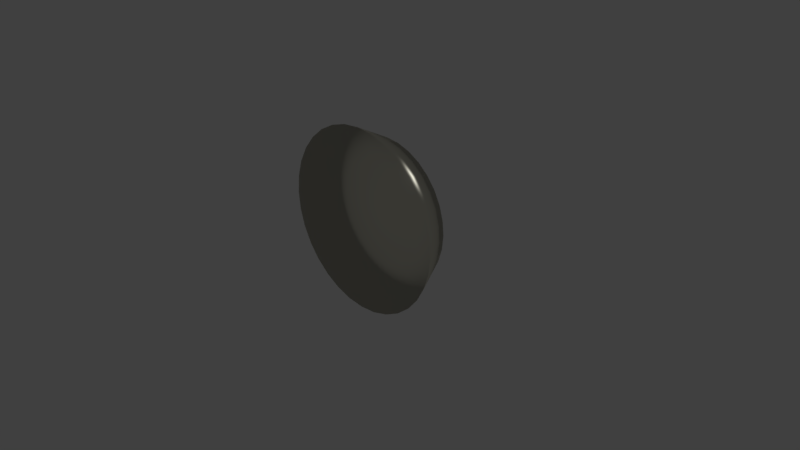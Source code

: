 # Source: FoodBowl.blend  (saved by Blender 2.78.0; exported with 4.5.12 LTS)
import bpy
from mathutils import Matrix  # noqa: F401  (used for matrix-valued properties, if any)

bpy.ops.wm.read_factory_settings(use_empty=True)
scene = bpy.context.scene
scene.name = 'Scene'

# ---- collections
col_collection_1 = bpy.data.collections.new('Collection 1'); scene.collection.children.link(col_collection_1)

# ---- images (referenced by path relative to the original .blend; pixels are not part of the script)
import os
ASSET_DIR = os.environ.get("B2B_ASSET_DIR", "")  # directory of the original .blend (textures are referenced by path, not embedded)
HERE = os.path.dirname(os.path.abspath(__file__))  # packed textures are extracted next to this script under _unpacked/

def load_image(name, relpath, width, height, colorspace="sRGB"):
    """Load a texture the original file referenced (path relative to the .blend, or extracted next to this script)."""
    p = next((c for c in (os.path.join(HERE, relpath), os.path.join(ASSET_DIR, relpath)) if relpath and os.path.exists(c)), "")
    if p:
        img = bpy.data.images.load(p, check_existing=True)
        img.name = name
    else:  # same state as the original file: an image datablock whose file is absent (Cycles renders it pink)
        img = bpy.data.images.new(name, width, height)
        img.source = "FILE"
        img.filepath = "//" + (relpath or name)
    img.colorspace_settings.name = colorspace
    return img
img_food_texture_jpg = load_image('food texture.jpg', 'food texture.jpg', 1024, 1024, 'sRGB')

# ---- materials (node trees are filled in below, after node groups)
mat_foodmaterial = bpy.data.materials.new('FoodMaterial')
mat_foodmaterial.alpha_threshold = 0.0
mat_foodmaterial.roughness = 0.5
mat_bowlmaterial = bpy.data.materials.new('BowlMaterial')
mat_bowlmaterial.alpha_threshold = 0.0
mat_bowlmaterial.roughness = 0.5

# ---- material node trees
mat_foodmaterial.use_nodes = True; mat_foodmaterial.node_tree.nodes.clear()
_N = mat_foodmaterial.node_tree.nodes; _L = mat_foodmaterial.node_tree.links
n0 = _N.new('ShaderNodeOutputMaterial'); n0.name = 'Material Output'; n0.location = (352, 492)
n1 = _N.new('ShaderNodeTexImage'); n1.name = 'Image Texture'; n1.location = (-36, 466)
n1.width = 140
n1.image = img_food_texture_jpg
n2 = _N.new('ShaderNodeBsdfGlass'); n2.name = 'Glass BSDF'; n2.location = (145, 663)
n2.distribution = 'BECKMANN'
n2.inputs[2].default_value = 1.45
_L.new(n2.outputs[0], n0.inputs[0])
_L.new(n1.outputs[0], n2.inputs[0])
n0.is_active_output = True
mat_bowlmaterial.use_nodes = True; mat_bowlmaterial.node_tree.nodes.clear()
_N = mat_bowlmaterial.node_tree.nodes; _L = mat_bowlmaterial.node_tree.links
n0 = _N.new('ShaderNodeOutputMaterial'); n0.name = 'Material Output'; n0.location = (334, 352)
n1 = _N.new('ShaderNodeBsdfAnisotropic'); n1.name = 'Glossy BSDF'; n1.location = (136, 344)
n1.distribution = 'ASHIKHMIN_SHIRLEY'
n1.inputs[0].default_value = (0.8, 0.7779, 0.6541, 1.0)
n1.inputs[1].default_value = 0.3379
_L.new(n1.outputs[0], n0.inputs[0])
n0.is_active_output = True

# ---- world
world_world = bpy.data.worlds.new('World'); scene.world = world_world
world_world.color = (0.05088, 0.05088, 0.05088)
world_world.use_sun_shadow = False
world_world.sun_shadow_jitter_overblur = 0.0
world_world.cycles.sampling_method = 'MANUAL'

# ---- cameras
cam_camera = bpy.data.cameras.new('Camera')
cam_camera.clip_end = 100.0
cam_camera.lens = 35.0
cam_camera.sensor_width = 32.0
cam_camera.sensor_height = 18.0
cam_camera.ortho_scale = 7.314
cam_camera.dof.focus_distance = 0.0

# ---- lights
light_lamp = bpy.data.lights.new('Lamp', 'POINT')
light_lamp.transmission_factor = 0.0
light_lamp.cutoff_distance = 30.0
light_lamp.energy = 100.0
light_lamp.shadow_buffer_clip_start = 1.001
light_lamp.shadow_soft_size = 0.1
light_lamp.shadow_maximum_resolution = 0.006
light_lamp.use_absolute_resolution = True

# ---- meshes
me_cylinder_001 = bpy.data.meshes.new('Cylinder.001')
me_cylinder_001.from_pydata([(-2.593e-07, -0.02751, -0.1116), (-2.384e-07, 0.02599, -0.08336), (0.0272, -0.02751, -0.109), (0.02169, 0.02599, -0.08123), (0.05336, -0.02751, -0.101), (0.04255, 0.02599, -0.0749), (0.07747, -0.02751, -0.08813), (0.06177, 0.02599, -0.06463), (0.0986, -0.02751, -0.07079), (0.07862, 0.02599, -0.0508), (0.1159, -0.02751, -0.04966), (0.09244, 0.02599, -0.03395), (0.1288, -0.02751, -0.02555), (0.1027, 0.02599, -0.01473), (0.1368, -0.02751, 0.0006095), (0.109, 0.02599, 0.006124), (0.1394, -0.02751, 0.02781), (0.1112, 0.02599, 0.02781), (0.1368, -0.02751, 0.05502), (0.109, 0.02599, 0.0495), (0.1288, -0.02751, 0.08118), (0.1027, 0.02599, 0.07036), (0.1159, -0.02751, 0.1053), (0.09244, 0.02599, 0.08958), (0.0986, -0.02751, 0.1264), (0.07862, 0.02599, 0.1064), (0.07747, -0.02751, 0.1438), (0.06177, 0.02599, 0.1203), (0.05336, -0.02751, 0.1566), (0.04255, 0.02599, 0.1305), (0.0272, -0.02751, 0.1646), (0.02169, 0.02599, 0.1369), (-2.593e-07, -0.02751, 0.1673), (-2.384e-07, 0.02599, 0.139), (-0.02721, -0.02751, 0.1646), (-0.02169, 0.02599, 0.1369), (-0.05336, -0.02751, 0.1566), (-0.04255, 0.02599, 0.1305), (-0.07747, -0.02751, 0.1438), (-0.06177, 0.02599, 0.1203), (-0.0986, -0.02751, 0.1264), (-0.07862, 0.02599, 0.1064), (-0.1159, -0.02751, 0.1053), (-0.09244, 0.02599, 0.08958), (-0.1288, -0.02751, 0.08118), (-0.1027, 0.02599, 0.07036), (-0.1368, -0.02751, 0.05502), (-0.109, 0.02599, 0.0495), (-0.1394, -0.02751, 0.02781), (-0.1112, 0.02599, 0.02781), (-0.1368, -0.02751, 0.0006094), (-0.109, 0.02599, 0.006124), (-0.1288, -0.02751, -0.02555), (-0.1027, 0.02599, -0.01473), (-0.1159, -0.02751, -0.04966), (-0.09244, 0.02599, -0.03395), (-0.0986, -0.02751, -0.07079), (-0.07862, 0.02599, -0.0508), (-0.07747, -0.02751, -0.08813), (-0.06177, 0.02599, -0.06463), (-0.05336, -0.02751, -0.101), (-0.04255, 0.02599, -0.0749), (-0.0272, -0.02751, -0.109), (-0.02169, 0.02599, -0.08123), (-2.384e-07, 0.02599, -0.06887), (0.01886, 0.02599, -0.06702), (0.037, 0.02599, -0.06151), (0.05372, 0.02599, -0.05258), (0.06837, 0.02599, -0.04055), (0.08039, 0.02599, -0.0259), (0.08933, 0.02599, -0.009187), (0.09483, 0.02599, 0.008951), (0.09669, 0.02599, 0.02781), (0.09483, 0.02599, 0.04668), (0.08933, 0.02599, 0.06482), (0.08039, 0.02599, 0.08153), (0.06837, 0.02599, 0.09618), (0.05372, 0.02599, 0.1082), (0.037, 0.02599, 0.1171), (0.01886, 0.02599, 0.1226), (-2.384e-07, 0.02599, 0.1245), (-0.01886, 0.02599, 0.1226), (-0.037, 0.02599, 0.1171), (-0.05372, 0.02599, 0.1082), (-0.06837, 0.02599, 0.09618), (-0.08039, 0.02599, 0.08153), (-0.08933, 0.02599, 0.06482), (-0.09483, 0.02599, 0.04668), (-0.09669, 0.02599, 0.02781), (-0.09483, 0.02599, 0.008951), (-0.08933, 0.02599, -0.009187), (-0.08039, 0.02599, -0.0259), (-0.06837, 0.02599, -0.04055), (-0.05372, 0.02599, -0.05258), (-0.037, 0.02599, -0.06151), (-0.01886, 0.02599, -0.06702), (-2.384e-07, -0.01869, -0.05137), (0.01545, -0.01869, -0.04985), (0.0303, -0.01869, -0.04535), (0.044, -0.01869, -0.03803), (0.056, -0.01869, -0.02818), (0.06584, -0.01869, -0.01618), (0.07316, -0.01869, -0.00249), (0.07767, -0.01869, 0.01237), (0.07919, -0.01869, 0.02781), (0.07767, -0.01869, 0.04326), (0.07316, -0.01869, 0.05812), (0.06584, -0.01869, 0.07181), (0.056, -0.01869, 0.08381), (0.044, -0.01869, 0.09366), (0.0303, -0.01869, 0.101), (0.01545, -0.01869, 0.1055), (-2.384e-07, -0.01869, 0.107), (-0.01545, -0.01869, 0.1055), (-0.0303, -0.01869, 0.101), (-0.044, -0.01869, 0.09366), (-0.056, -0.01869, 0.08381), (-0.06584, -0.01869, 0.07181), (-0.07316, -0.01869, 0.05812), (-0.07767, -0.01869, 0.04326), (-0.07919, -0.01869, 0.02781), (-0.07767, -0.01869, 0.01237), (-0.07316, -0.01869, -0.00249), (-0.06584, -0.01869, -0.01618), (-0.056, -0.01869, -0.02818), (-0.044, -0.01869, -0.03803), (-0.0303, -0.01869, -0.04535), (-0.01545, -0.01869, -0.04985), (-2.384e-07, -0.0147, -0.05137), (0.01545, -0.0147, -0.04985), (0.0303, -0.0147, -0.04535), (0.044, -0.0147, -0.03803), (0.056, -0.0147, -0.02818), (0.06584, -0.0147, -0.01618), (0.07316, -0.0147, -0.00249), (0.07767, -0.0147, 0.01237), (0.07919, -0.0147, 0.02781), (0.07767, -0.0147, 0.04326), (0.07316, -0.0147, 0.05812), (0.06584, -0.0147, 0.07181), (0.056, -0.0147, 0.08381), (0.044, -0.0147, 0.09366), (0.0303, -0.0147, 0.101), (0.01545, -0.0147, 0.1055), (-2.384e-07, -0.0147, 0.107), (-0.01545, -0.0147, 0.1055), (-0.0303, -0.0147, 0.101), (-0.044, -0.0147, 0.09366), (-0.056, -0.0147, 0.08381), (-0.06584, -0.0147, 0.07181), (-0.07316, -0.0147, 0.05812), (-0.07767, -0.0147, 0.04326), (-0.07919, -0.0147, 0.02781), (-0.07767, -0.0147, 0.01237), (-0.07316, -0.0147, -0.00249), (-0.06584, -0.0147, -0.01618), (-0.056, -0.0147, -0.02818), (-0.044, -0.0147, -0.03803), (-0.0303, -0.0147, -0.04535), (-0.01545, -0.0147, -0.04985), (-0.06354, 0.009674, 0.09021), (-0.07465, 0.009674, 0.07668), (0.0872, 0.009674, 0.009638), (0.08891, 0.009674, 0.02706), (-0.0829, 0.009674, 0.06124), (0.0872, 0.009674, 0.04448), (-0.08798, 0.009674, 0.04448), (0.08212, 0.009674, 0.06124), (-0.0897, 0.009674, 0.02706), (0.07386, 0.009674, 0.07668), (-0.08798, 0.009674, 0.009638), (0.06276, 0.009674, 0.09021), (-0.0829, 0.009674, -0.007115), (0.04922, 0.009674, 0.1013), (-0.07465, 0.009674, -0.02256), (0.03378, 0.009674, 0.1096), (-0.0003919, 0.009674, -0.06225), (0.01703, 0.009674, -0.06053), (-0.06354, 0.009674, -0.03609), (0.01703, 0.009674, 0.1147), (0.03378, 0.009674, -0.05545), (-0.05001, 0.009674, -0.04719), (-0.0003919, 0.009674, 0.1164), (0.04922, 0.009674, -0.04719), (-0.03457, 0.009674, -0.05545), (-0.01781, 0.009674, 0.1147), (0.06276, 0.009674, -0.03609), (-0.01781, 0.009674, -0.06053), (-0.03457, 0.009674, 0.1096), (0.07386, 0.009674, -0.02256), (-0.05001, 0.009674, 0.1013), (0.08212, 0.009674, -0.007115)], [], [(0, 1, 3, 2), (2, 3, 5, 4), (4, 5, 7, 6), (6, 7, 9, 8), (8, 9, 11, 10), (10, 11, 13, 12), (12, 13, 15, 14), (14, 15, 17, 16), (16, 17, 19, 18), (18, 19, 21, 20), (20, 21, 23, 22), (22, 23, 25, 24), (24, 25, 27, 26), (26, 27, 29, 28), (28, 29, 31, 30), (30, 31, 33, 32), (32, 33, 35, 34), (34, 35, 37, 36), (36, 37, 39, 38), (38, 39, 41, 40), (40, 41, 43, 42), (42, 43, 45, 44), (44, 45, 47, 46), (46, 47, 49, 48), (48, 49, 51, 50), (50, 51, 53, 52), (52, 53, 55, 54), (54, 55, 57, 56), (56, 57, 59, 58), (58, 59, 61, 60), (61, 59, 93, 94), (60, 61, 63, 62), (62, 63, 1, 0), (0, 2, 4, 6, 8, 10, 12, 14, 16, 18, 20, 22, 24, 26, 28, 30, 32, 34, 36, 38, 40, 42, 44, 46, 48, 50, 52, 54, 56, 58, 60, 62), (85, 84, 116, 117), (17, 15, 71, 72), (35, 33, 80, 81), (53, 51, 89, 90), (9, 7, 67, 68), (27, 25, 76, 77), (45, 43, 85, 86), (63, 61, 94, 95), (19, 17, 72, 73), (37, 35, 81, 82), (55, 53, 90, 91), (11, 9, 68, 69), (29, 27, 77, 78), (47, 45, 86, 87), (3, 1, 64, 65), (1, 63, 95, 64), (21, 19, 73, 74), (39, 37, 82, 83), (57, 55, 91, 92), (13, 11, 69, 70), (31, 29, 78, 79), (49, 47, 87, 88), (5, 3, 65, 66), (23, 21, 74, 75), (41, 39, 83, 84), (59, 57, 92, 93), (15, 13, 70, 71), (33, 31, 79, 80), (51, 49, 88, 89), (7, 5, 66, 67), (25, 23, 75, 76), (43, 41, 84, 85), (97, 96, 127, 126, 125, 124, 123, 122, 121, 120, 119, 118, 117, 116, 115, 114, 113, 112, 111, 110, 109, 108, 107, 106, 105, 104, 103, 102, 101, 100, 99, 98), (72, 71, 103, 104), (86, 85, 117, 118), (73, 72, 104, 105), (87, 86, 118, 119), (74, 73, 105, 106), (88, 87, 119, 120), (75, 74, 106, 107), (89, 88, 120, 121), (76, 75, 107, 108), (90, 89, 121, 122), (77, 76, 108, 109), (91, 90, 122, 123), (78, 77, 109, 110), (65, 64, 96, 97), (92, 91, 123, 124), (79, 78, 110, 111), (66, 65, 97, 98), (93, 92, 124, 125), (80, 79, 111, 112), (67, 66, 98, 99), (94, 93, 125, 126), (81, 80, 112, 113), (68, 67, 99, 100), (95, 94, 126, 127), (82, 81, 113, 114), (69, 68, 100, 101), (64, 95, 127, 96), (83, 82, 114, 115), (70, 69, 101, 102), (84, 83, 115, 116), (71, 70, 102, 103), (161, 160, 148, 149), (129, 128, 159, 158, 157, 156, 155, 154, 153, 152, 151, 150, 149, 148, 147, 146, 145, 144, 143, 142, 141, 140, 139, 138, 137, 136, 135, 134, 133, 132, 131, 130), (163, 162, 135, 136), (164, 161, 149, 150), (165, 163, 136, 137), (166, 164, 150, 151), (167, 165, 137, 138), (168, 166, 151, 152), (169, 167, 138, 139), (170, 168, 152, 153), (171, 169, 139, 140), (172, 170, 153, 154), (173, 171, 140, 141), (174, 172, 154, 155), (175, 173, 141, 142), (177, 176, 128, 129), (178, 174, 155, 156), (179, 175, 142, 143), (180, 177, 129, 130), (181, 178, 156, 157), (182, 179, 143, 144), (183, 180, 130, 131), (184, 181, 157, 158), (185, 182, 144, 145), (186, 183, 131, 132), (187, 184, 158, 159), (188, 185, 145, 146), (189, 186, 132, 133), (176, 187, 159, 128), (190, 188, 146, 147), (191, 189, 133, 134), (160, 190, 147, 148), (162, 191, 134, 135), (191, 189, 186, 183, 180, 177, 176, 187, 184, 181, 178, 174, 172, 170, 168, 166, 164, 161, 160, 190, 188, 185, 182, 179, 175, 173, 171, 169, 167, 165, 163, 162)])
me_cylinder_001.polygons.foreach_set('use_smooth', [True] * 132)
me_cylinder_001.polygons.foreach_set('material_index', [1, 1, 1, 1, 1, 1, 1, 1, 1, 1, 1, 1, 1, 1, 1, 1, 1, 1, 1, 1, 1, 1, 1, 1, 1, 1, 1, 1, 1, 1, 1, 1, 1, 1, 1, 1, 1, 1, 1, 1, 1, 1, 1, 1, 1, 1, 1, 1, 1, 1, 1, 1, 1, 1, 1, 1, 1, 1, 1, 1, 1, 1, 1, 1, 1, 1, 1, 1, 1, 1, 1, 1, 1, 1, 1, 1, 1, 1, 1, 1, 1, 1, 1, 1, 1, 1, 1, 1, 1, 1, 1, 1, 1, 1, 1, 1, 1, 1, 0, 0, 0, 0, 0, 0, 0, 0, 0, 0, 0, 0, 0, 0, 0, 0, 0, 0, 0, 0, 0, 0, 0, 0, 0, 0, 0, 0, 0, 0, 0, 0, 0, 0])
_uv = me_cylinder_001.uv_layers.new(name='UVMap')
_uv.uv.foreach_set('vector', [0.8765, 0.2671, 0.9721, 0.2503, 0.9791, 0.2787, 0.8853, 0.3027, 0.8853, 0.3027, 0.9791, 0.2787, 0.9885, 0.3029, 0.8971, 0.333, 0.8971, 0.333, 0.9885, 0.3029, 1.0, 0.3221, 0.9115, 0.3571, 0.7826, 0.0, 0.8693, 0.03856, 0.8566, 0.05729, 0.7667, 0.0235, 0.7667, 0.0235, 0.8566, 0.05729, 0.8458, 0.08113, 0.7532, 0.0534, 0.7532, 0.0534, 0.8458, 0.08113, 0.8373, 0.1092, 0.7425, 0.08855, 0.7425, 0.08855, 0.8373, 0.1092, 0.8315, 0.1403, 0.7352, 0.1276, 0.7352, 0.1276, 0.8315, 0.1403, 0.8285, 0.1733, 0.7315, 0.1691, 0.7315, 0.1691, 0.8285, 0.1733, 0.8285, 0.207, 0.7315, 0.2113, 0.7315, 0.2113, 0.8285, 0.207, 0.8315, 0.2401, 0.7352, 0.2528, 0.7352, 0.2528, 0.8315, 0.2401, 0.8373, 0.2712, 0.7425, 0.2918, 0.7425, 0.2918, 0.8373, 0.2712, 0.8458, 0.2992, 0.7532, 0.327, 0.7532, 0.327, 0.8458, 0.2992, 0.8566, 0.3231, 0.7667, 0.3568, 0.7667, 0.3568, 0.8566, 0.3231, 0.8693, 0.3418, 0.7826, 0.3803, 0.9129, 0.4291, 0.9996, 0.4677, 0.987, 0.4864, 0.8971, 0.4526, 0.8971, 0.4526, 0.987, 0.4864, 0.9762, 0.5102, 0.8836, 0.4825, 0.8836, 0.4825, 0.9762, 0.5102, 0.9678, 0.5382, 0.873, 0.5176, 0.873, 0.5176, 0.9678, 0.5382, 0.9619, 0.5693, 0.8657, 0.5567, 0.8657, 0.5567, 0.9619, 0.5693, 0.959, 0.6024, 0.8619, 0.5981, 0.8619, 0.5981, 0.959, 0.6024, 0.959, 0.6361, 0.8619, 0.6404, 0.8619, 0.6404, 0.959, 0.6361, 0.9619, 0.6691, 0.8657, 0.6818, 0.8657, 0.6818, 0.9619, 0.6691, 0.9678, 0.7003, 0.873, 0.7209, 0.873, 0.7209, 0.9678, 0.7003, 0.9762, 0.7283, 0.8836, 0.756, 0.8836, 0.756, 0.9762, 0.7283, 0.987, 0.7521, 0.8971, 0.7859, 0.8971, 0.7859, 0.987, 0.7521, 0.9996, 0.7709, 0.9129, 0.8094, 0.9115, 0.0, 1.0, 0.03736, 0.9885, 0.06075, 0.8971, 0.02934, 0.8971, 0.02934, 0.9885, 0.06075, 0.9791, 0.08842, 0.8853, 0.06404, 0.8853, 0.06404, 0.9791, 0.08842, 0.9721, 0.1193, 0.8765, 0.1028, 0.8765, 0.1028, 0.9721, 0.1193, 0.9678, 0.1522, 0.8711, 0.144, 0.8711, 0.144, 0.9678, 0.1522, 0.9664, 0.1859, 0.8693, 0.1863, 0.0, 0.5834, 0.006831, 0.5503, 0.02911, 0.5568, 0.02317, 0.5856, 0.8693, 0.1863, 0.9664, 0.1859, 0.9678, 0.219, 0.8711, 0.2278, 0.8711, 0.2278, 0.9678, 0.219, 0.9721, 0.2503, 0.8765, 0.2671, 0.1173, 0.4047, 0.08083, 0.3812, 0.04977, 0.3514, 0.02537, 0.3162, 0.008568, 0.2772, 0.0, 0.2357, 0.0, 0.1934, 0.008568, 0.152, 0.02537, 0.1129, 0.04977, 0.07779, 0.08083, 0.0479, 0.1173, 0.02442, 0.1579, 0.008246, 0.201, 1.613e-07, 0.2449, 0.0, 0.288, 0.008246, 0.3286, 0.02442, 0.3651, 0.0479, 0.3961, 0.07779, 0.4205, 0.1129, 0.4373, 0.152, 0.4459, 0.1934, 0.4459, 0.2357, 0.4373, 0.2772, 0.4205, 0.3162, 0.3961, 0.3514, 0.3651, 0.3812, 0.3286, 0.4047, 0.288, 0.4209, 0.2449, 0.4291, 0.201, 0.4291, 0.1579, 0.4209, 0.3705, 0.7099, 0.3799, 0.6891, 0.4523, 0.7101, 0.4446, 0.727, 0.2296, 0.7647, 0.1953, 0.7713, 0.193, 0.749, 0.2228, 0.7433, 0.3353, 0.5192, 0.3487, 0.5503, 0.3264, 0.5568, 0.3147, 0.5297, 0.06444, 0.4673, 0.09356, 0.4486, 0.1045, 0.4684, 0.07921, 0.4847, 0.09356, 0.7518, 0.06444, 0.7331, 0.07921, 0.7158, 0.1045, 0.7321, 0.3487, 0.6501, 0.3353, 0.6812, 0.3147, 0.6707, 0.3264, 0.6436, 0.1953, 0.4291, 0.2296, 0.4357, 0.2228, 0.4572, 0.193, 0.4514, 8.379e-08, 0.6171, 0.0, 0.5834, 0.02317, 0.5856, 0.02317, 0.6149, 0.262, 0.7518, 0.2296, 0.7647, 0.2228, 0.7433, 0.251, 0.7321, 0.3158, 0.4912, 0.3353, 0.5192, 0.3147, 0.5297, 0.2978, 0.5054, 0.03968, 0.4912, 0.06444, 0.4673, 0.07921, 0.4847, 0.05768, 0.5054, 0.1259, 0.7647, 0.09356, 0.7518, 0.1045, 0.7321, 0.1327, 0.7433, 0.3555, 0.6171, 0.3487, 0.6501, 0.3264, 0.6436, 0.3323, 0.6149, 0.1602, 0.4291, 0.1953, 0.4291, 0.193, 0.4514, 0.1625, 0.4514, 0.02023, 0.6812, 0.006831, 0.6501, 0.02911, 0.6436, 0.04076, 0.6707, 0.006831, 0.6501, 8.379e-08, 0.6171, 0.02317, 0.6149, 0.02911, 0.6436, 0.2911, 0.7331, 0.262, 0.7518, 0.251, 0.7321, 0.2763, 0.7158, 0.2911, 0.4673, 0.3158, 0.4912, 0.2978, 0.5054, 0.2763, 0.4847, 0.02023, 0.5192, 0.03968, 0.4912, 0.05768, 0.5054, 0.04076, 0.5297, 0.1602, 0.7713, 0.1259, 0.7647, 0.1327, 0.7433, 0.1625, 0.749, 0.3555, 0.5834, 0.3555, 0.6171, 0.3323, 0.6149, 0.3323, 0.5856, 0.1259, 0.4357, 0.1602, 0.4291, 0.1625, 0.4514, 0.1327, 0.4572, 0.03968, 0.7093, 0.02023, 0.6812, 0.04076, 0.6707, 0.05768, 0.6951, 0.3158, 0.7093, 0.2911, 0.7331, 0.2763, 0.7158, 0.2978, 0.6951, 0.262, 0.4486, 0.2911, 0.4673, 0.2763, 0.4847, 0.251, 0.4684, 0.006831, 0.5503, 0.02023, 0.5192, 0.04076, 0.5297, 0.02911, 0.5568, 0.1953, 0.7713, 0.1602, 0.7713, 0.1625, 0.749, 0.193, 0.749, 0.3487, 0.5503, 0.3555, 0.5834, 0.3323, 0.5856, 0.3264, 0.5568, 0.09356, 0.4486, 0.1259, 0.4357, 0.1327, 0.4572, 0.1045, 0.4684, 0.06444, 0.7331, 0.03968, 0.7093, 0.05768, 0.6951, 0.07921, 0.7158, 0.3353, 0.6812, 0.3158, 0.7093, 0.2978, 0.6951, 0.3147, 0.6707, 0.2296, 0.4357, 0.262, 0.4486, 0.251, 0.4684, 0.2228, 0.4572, 0.3555, 0.563, 0.3555, 0.539, 0.3604, 0.5154, 0.3699, 0.4933, 0.3838, 0.4733, 0.4014, 0.4563, 0.4221, 0.443, 0.4452, 0.4338, 0.4696, 0.4291, 0.4946, 0.4291, 0.519, 0.4338, 0.5421, 0.443, 0.5628, 0.4563, 0.5805, 0.4733, 0.5943, 0.4933, 0.6039, 0.5154, 0.6087, 0.539, 0.6087, 0.563, 0.6039, 0.5865, 0.5943, 0.6087, 0.5805, 0.6287, 0.5628, 0.6456, 0.5421, 0.659, 0.519, 0.6682, 0.4946, 0.6728, 0.4696, 0.6728, 0.4452, 0.6682, 0.4221, 0.659, 0.4014, 0.6456, 0.3838, 0.6287, 0.3699, 0.6087, 0.3604, 0.5865, 0.4857, 0.9202, 0.4763, 0.8995, 0.5504, 0.8823, 0.5581, 0.8993, 0.3632, 0.7342, 0.3705, 0.7099, 0.4446, 0.727, 0.4386, 0.747, 0.4967, 0.9365, 0.4857, 0.9202, 0.5581, 0.8993, 0.5671, 0.9127, 0.3581, 0.7613, 0.3632, 0.7342, 0.4386, 0.747, 0.4344, 0.7692, 0.5863, 0.6932, 0.5963, 0.6728, 0.6679, 0.6966, 0.6598, 0.7133, 0.3555, 0.7901, 0.3581, 0.7613, 0.4344, 0.7692, 0.4323, 0.7927, 0.5782, 0.7172, 0.5863, 0.6932, 0.6598, 0.7133, 0.6531, 0.733, 0.3555, 0.8194, 0.3555, 0.7901, 0.4323, 0.7927, 0.4323, 0.8167, 0.5721, 0.7441, 0.5782, 0.7172, 0.6531, 0.733, 0.6481, 0.755, 0.3581, 0.8481, 0.3555, 0.8194, 0.4323, 0.8167, 0.4344, 0.8403, 0.5683, 0.7727, 0.5721, 0.7441, 0.6481, 0.755, 0.645, 0.7784, 0.3632, 0.8752, 0.3581, 0.8481, 0.4344, 0.8403, 0.4386, 0.8624, 0.5671, 0.802, 0.5683, 0.7727, 0.645, 0.7784, 0.644, 0.8024, 0.469, 0.7342, 0.4763, 0.7098, 0.5504, 0.727, 0.5444, 0.7469, 0.3705, 0.8995, 0.3632, 0.8752, 0.4386, 0.8624, 0.4446, 0.8824, 0.5683, 0.8308, 0.5671, 0.802, 0.644, 0.8024, 0.645, 0.826, 0.4639, 0.7613, 0.469, 0.7342, 0.5444, 0.7469, 0.5402, 0.7691, 0.3799, 0.9203, 0.3705, 0.8995, 0.4446, 0.8824, 0.4523, 0.8993, 0.5721, 0.8581, 0.5683, 0.8308, 0.645, 0.826, 0.6481, 0.8483, 0.4613, 0.79, 0.4639, 0.7613, 0.5402, 0.7691, 0.5381, 0.7926, 0.391, 0.9365, 0.3799, 0.9203, 0.4523, 0.8993, 0.4613, 0.9127, 0.5782, 0.8827, 0.5721, 0.8581, 0.6481, 0.8483, 0.6531, 0.8685, 0.4613, 0.8193, 0.4613, 0.79, 0.5381, 0.7926, 0.5381, 0.8166, 0.4857, 0.6891, 0.4967, 0.6728, 0.5671, 0.6967, 0.5581, 0.71, 0.5863, 0.9038, 0.5782, 0.8827, 0.6531, 0.8685, 0.6598, 0.8858, 0.4639, 0.848, 0.4613, 0.8193, 0.5381, 0.8166, 0.5402, 0.8402, 0.4763, 0.7098, 0.4857, 0.6891, 0.5581, 0.71, 0.5504, 0.727, 0.5963, 0.9205, 0.5863, 0.9038, 0.6598, 0.8858, 0.6679, 0.8994, 0.469, 0.8751, 0.4639, 0.848, 0.5402, 0.8402, 0.5444, 0.8624, 0.3799, 0.6891, 0.391, 0.6728, 0.4613, 0.6967, 0.4523, 0.7101, 0.4763, 0.8995, 0.469, 0.8751, 0.5444, 0.8624, 0.5504, 0.8823, 0.6818, 0.707, 0.6905, 0.6879, 0.7306, 0.6989, 0.7229, 0.7159, 0.6087, 0.563, 0.6087, 0.539, 0.6136, 0.5154, 0.6231, 0.4933, 0.637, 0.4733, 0.6546, 0.4563, 0.6754, 0.443, 0.6984, 0.4338, 0.7229, 0.4291, 0.7478, 0.4291, 0.7723, 0.4338, 0.7953, 0.443, 0.816, 0.4563, 0.8337, 0.4733, 0.8475, 0.4933, 0.8571, 0.5154, 0.8619, 0.539, 0.8619, 0.563, 0.8571, 0.5865, 0.8475, 0.6087, 0.8337, 0.6287, 0.816, 0.6456, 0.7953, 0.659, 0.7723, 0.6682, 0.7478, 0.6728, 0.7229, 0.6728, 0.6984, 0.6682, 0.6754, 0.659, 0.6546, 0.6456, 0.637, 0.6287, 0.6231, 0.6087, 0.6136, 0.5865, 0.7621, 0.9013, 0.7534, 0.8822, 0.7944, 0.8735, 0.8021, 0.8905, 0.675, 0.7296, 0.6818, 0.707, 0.7229, 0.7159, 0.7168, 0.7358, 0.7722, 0.9164, 0.7621, 0.9013, 0.8021, 0.8905, 0.8111, 0.9038, 0.6703, 0.7546, 0.675, 0.7296, 0.7168, 0.7358, 0.7127, 0.758, 0.01781, 0.7901, 0.02702, 0.7713, 0.06574, 0.785, 0.05757, 0.8016, 0.6679, 0.7811, 0.6703, 0.7546, 0.7127, 0.758, 0.7106, 0.7815, 0.01025, 0.8123, 0.01781, 0.7901, 0.05757, 0.8016, 0.05087, 0.8213, 0.6679, 0.8082, 0.6679, 0.7811, 0.7106, 0.7815, 0.7106, 0.8056, 0.004629, 0.8371, 0.01025, 0.8123, 0.05087, 0.8213, 0.04588, 0.8433, 0.6703, 0.8347, 0.6679, 0.8082, 0.7106, 0.8056, 0.7127, 0.8291, 0.001168, 0.8635, 0.004629, 0.8371, 0.04588, 0.8433, 0.04282, 0.8668, 0.675, 0.8597, 0.6703, 0.8347, 0.7127, 0.8291, 0.7168, 0.8513, 0.0, 0.8906, 0.001168, 0.8635, 0.04282, 0.8668, 0.04178, 0.8907, 0.7467, 0.7295, 0.7534, 0.707, 0.7944, 0.7181, 0.7884, 0.7381, 0.6818, 0.8822, 0.675, 0.8597, 0.7168, 0.8513, 0.7229, 0.8712, 0.001168, 0.9172, 0.0, 0.8906, 0.04178, 0.8907, 0.04282, 0.9143, 0.742, 0.7545, 0.7467, 0.7295, 0.7884, 0.7381, 0.7842, 0.7602, 0.6905, 0.9014, 0.6818, 0.8822, 0.7229, 0.8712, 0.7306, 0.8882, 0.004629, 0.9424, 0.001168, 0.9172, 0.04282, 0.9143, 0.04588, 0.9367, 0.7396, 0.781, 0.742, 0.7545, 0.7842, 0.7602, 0.7821, 0.7838, 0.7007, 0.9164, 0.6905, 0.9014, 0.7306, 0.8882, 0.7396, 0.9015, 0.01025, 0.9651, 0.004629, 0.9424, 0.04588, 0.9367, 0.05087, 0.9568, 0.7396, 0.8081, 0.7396, 0.781, 0.7821, 0.7838, 0.7821, 0.8078, 0.7621, 0.6879, 0.7722, 0.6728, 0.8111, 0.6878, 0.8021, 0.7012, 0.01781, 0.9846, 0.01025, 0.9651, 0.05087, 0.9568, 0.05757, 0.9741, 0.742, 0.8347, 0.7396, 0.8081, 0.7821, 0.8078, 0.7842, 0.8313, 0.7534, 0.707, 0.7621, 0.6879, 0.8021, 0.7012, 0.7944, 0.7181, 0.02702, 1.0, 0.01781, 0.9846, 0.05757, 0.9741, 0.06574, 0.9878, 0.7467, 0.8597, 0.742, 0.8347, 0.7842, 0.8313, 0.7884, 0.8535, 0.6905, 0.6879, 0.7007, 0.6728, 0.7396, 0.6855, 0.7306, 0.6989, 0.7534, 0.8822, 0.7467, 0.8597, 0.7884, 0.8535, 0.7944, 0.8735, 0.8143, 0.1122, 0.8831, 0.1784, 0.9371, 0.2562, 0.9743, 0.3427, 0.9933, 0.4346, 0.9933, 0.5282, 0.9743, 0.62, 0.9371, 0.7065, 0.8831, 0.7844, 0.8143, 0.8506, 0.7334, 0.9026, 0.6435, 0.9384, 0.5481, 0.9567, 0.4508, 0.9567, 0.3554, 0.9384, 0.2655, 0.9026, 0.1846, 0.8506, 0.1158, 0.7844, 0.06178, 0.7065, 0.02455, 0.62, 0.005567, 0.5282, 0.005567, 0.4346, 0.02455, 0.3427, 0.06178, 0.2562, 0.1158, 0.1784, 0.1846, 0.1122, 0.2655, 0.06016, 0.3554, 0.02433, 0.4508, 0.006065, 0.5481, 0.006065, 0.6435, 0.02433, 0.7334, 0.06016])
me_cylinder_001.materials.append(mat_foodmaterial)
me_cylinder_001.materials.append(mat_bowlmaterial)
me_cylinder_001.use_remesh_preserve_volume = False
me_cylinder_001.use_remesh_preserve_attributes = False
me_cylinder_001.use_mirror_vertex_groups = False
me_cylinder_001.update()

# ---- objects
ob_cylinder_001 = bpy.data.objects.new('Cylinder.001', me_cylinder_001)
ob_lamp = bpy.data.objects.new('Lamp', light_lamp)
ob_camera = bpy.data.objects.new('Camera', cam_camera)

# ---- transforms, parenting, visibility, modifiers, constraints
ob_cylinder_001.location = (0.0, 0.0, 0.0)
ob_cylinder_001.lineart.crease_threshold = 0.0
ob_lamp.location = (4.076, 1.005, 5.904)
ob_lamp.rotation_euler = (0.6503, 0.05522, 1.866)
ob_lamp.lock_rotations_4d = False
ob_lamp.empty_display_type = 'ARROWS'
ob_lamp.color = (0.0, 0.0, 0.0, 0.0)
ob_lamp.lineart.crease_threshold = 0.0
ob_camera.location = (0.8379, -0.7398, 0.5688)
ob_camera.rotation_euler = (1.109, 0.0, 0.8149)
ob_camera.lock_rotations_4d = False
ob_camera.empty_display_type = 'ARROWS'
ob_camera.color = (0.0, 0.0, 0.0, 0.0)
ob_camera.display_type = 'WIRE'
ob_camera.lineart.crease_threshold = 0.0

# ---- collection membership
col_collection_1.objects.link(ob_cylinder_001)
col_collection_1.objects.link(ob_lamp)
col_collection_1.objects.link(ob_camera)

# ---- scene / render settings (as saved in the file)
scene.camera = ob_camera
scene.frame_start = 1; scene.frame_end = 250; scene.frame_set(121)
scene.render.engine = 'CYCLES'
scene.render.resolution_percentage = 50
scene.render.dither_intensity = 0.0
scene.cycles.use_denoising = False
scene.cycles.samples = 128
scene.cycles.sampling_pattern = 'TABULATED_SOBOL'
scene.cycles.light_sampling_threshold = 0.0
scene.cycles.use_adaptive_sampling = False
scene.cycles.use_light_tree = False
scene.cycles.blur_glossy = 0.0
scene.cycles.sample_clamp_indirect = 0.0
scene.view_settings.view_transform = 'Standard'
bpy.context.view_layer.update()

